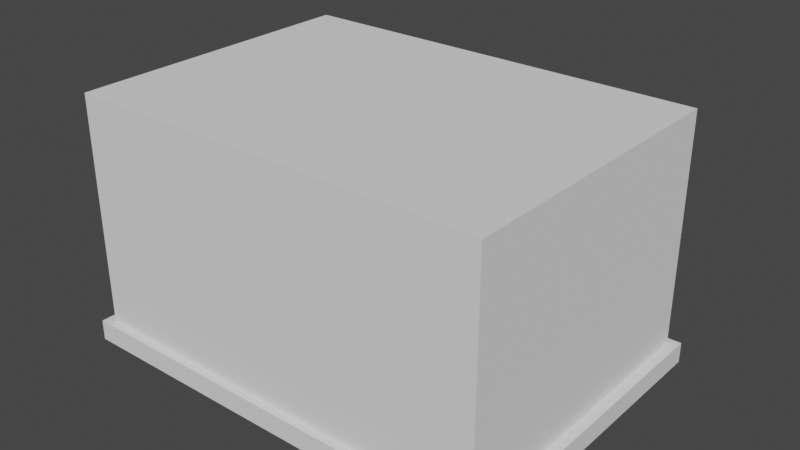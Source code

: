 # Source: Building2.1.blend  (saved by Blender 2.80.75; exported with 4.5.12 LTS)
import bpy
from mathutils import Matrix  # noqa: F401  (used for matrix-valued properties, if any)

bpy.ops.wm.read_factory_settings(use_empty=True)
scene = bpy.context.scene
scene.name = 'Scene'

# ---- collections
col_collection = bpy.data.collections.new('Collection'); scene.collection.children.link(col_collection)

# ---- world
world_world = bpy.data.worlds.new('World'); scene.world = world_world
world_world.use_nodes = True; world_world.node_tree.nodes.clear()
_N = world_world.node_tree.nodes; _L = world_world.node_tree.links
n0 = _N.new('ShaderNodeOutputWorld'); n0.name = 'World Output'; n0.location = (300, 300)
n1 = _N.new('ShaderNodeBackground'); n1.name = 'Background'; n1.location = (10, 300)
n1.inputs[0].default_value = (0.05088, 0.05088, 0.05088, 1.0)
_L.new(n1.outputs[0], n0.inputs[0])
n0.is_active_output = True
world_world.color = (0.05088, 0.05088, 0.05088)
world_world.use_sun_shadow = False
world_world.sun_shadow_jitter_overblur = 0.0

# ---- meshes
me_building_002_mesh = bpy.data.meshes.new('building_002_mesh')
me_building_002_mesh.from_pydata([(1.94, -2.0, -1.192e-07), (-2.074, -2.0, -1.192e-07), (2.04, 2.1, -1.192e-07), (-2.175, 2.1, -1.192e-07), (2.04, -2.1, 0.2), (-2.175, -2.1, 0.2), (-2.175, 2.1, 0.2), (2.04, 2.1, 0.2), (2.04, 2.1, -1.192e-07), (2.04, -2.1, -1.192e-07), (-2.175, -2.1, -1.192e-07), (-2.175, 2.1, -1.192e-07), (1.94, -2.0, 0.2), (-2.074, -2.0, 0.2), (-2.074, 2.0, 0.2), (1.94, 2.0, 0.2), (-1.753, 2.0, 0.2), (-0.6895, 2.0, 0.2), (-1.753, 2.0, 1.12), (-0.6895, 2.0, 1.12), (-1.653, 2.0, 0.2), (-0.7898, 2.0, 0.2), (-0.7898, 2.0, 1.12), (-1.653, 2.0, 1.12), (-1.653, 2.0, 1.02), (-0.7898, 2.0, 1.02), (-1.653, 1.95, 0.2), (-0.7898, 1.95, 0.2), (-0.7898, 1.95, 1.02), (-1.653, 1.95, 1.02), (-1.221, 1.95, 0.2), (-1.221, 1.95, 1.02), (1.458, 2.0, 0.2), (-0.268, 2.0, 0.2), (-0.268, 2.0, 1.26), (-0.2672, 2.1, 0.2), (1.458, 2.0, 1.26), (1.463, 2.1, -1.192e-07), (1.459, 2.1, 0.2), (1.358, 2.0, 1.26), (-0.1677, 2.0, 1.26), (-0.2692, 2.1, -1.192e-07), (-0.2669, 1.261, 0.2028), (-0.268, 1.26, 1.26), (-0.2672, 1.361, 0.1982), (-0.2692, 1.36, -1.192e-07), (1.463, 1.36, -1.192e-07), (-0.1677, 1.26, 1.26), (1.458, 1.26, 1.26), (1.358, 1.26, 1.26), (-0.1677, 1.26, 1.16), (1.358, 1.26, 1.16), (1.457, 1.261, 0.2028), (1.459, 1.361, 0.1982), (-0.1677, 1.26, 0.3), (1.358, 1.26, 0.3), (1.358, 1.21, 0.3), (-0.1677, 1.21, 0.3), (1.358, 1.21, 1.16), (-0.1677, 1.21, 1.16), (-0.268, 2.495, 1.135), (1.458, 2.495, 1.135), (1.358, 2.495, 1.135), (-0.1677, 2.495, 1.135), (-0.268, 2.595, 1.03), (1.458, 2.595, 1.03), (1.358, 2.595, 1.03), (-0.1677, 2.595, 1.03), (-0.268, 2.0, 1.03), (1.458, 2.0, 1.032), (-0.268, 2.495, 1.03), (1.458, 2.495, 1.032), (-0.268, 2.595, 1.03), (1.458, 2.595, 1.032), (1.94, -2.0, 0.01), (-2.074, -2.0, 0.01), (2.04, 2.1, 0.01), (-2.175, 2.1, 0.01), (2.034, -2.094, 0.1942), (-2.169, -2.094, 0.1942), (-2.169, 2.094, 0.1942), (2.034, 2.094, 0.1942), (1.934, -1.994, 2.194), (-2.068, -1.994, 2.194), (-2.068, 1.994, 2.194), (1.934, 1.994, 2.194), (2.034, 2.094, 0.005773), (2.034, -2.094, 0.005773), (-2.169, -2.094, 0.005773), (-2.169, 2.094, 0.005773), (1.937, -1.997, 0.191), (-2.071, -1.997, 0.191), (-2.071, 1.997, 0.191), (1.937, 1.997, 0.191), (-1.753, 1.993, 0.1929), (-0.6895, 1.993, 0.1929), (-1.753, 1.993, 2.193), (-0.6895, 1.993, 2.193), (-1.753, 1.99, 1.12), (-0.6895, 1.99, 1.12), (-1.656, 1.997, 0.191), (-0.7868, 1.997, 0.191), (-0.7898, 1.99, 1.12), (-1.653, 1.99, 1.12), (-1.656, 1.991, 1.023), (-0.7868, 1.991, 1.023), (-1.659, 1.944, 0.1942), (-0.784, 1.944, 0.1942), (-0.784, 1.944, 1.026), (-1.659, 1.944, 1.026), (-1.221, 1.943, 0.1929), (-1.221, 1.943, 1.027), (1.467, 1.997, 0.1996), (-0.268, 1.993, 2.193), (1.458, 1.993, 2.193), (-0.2768, 1.997, 0.1961), (-0.2728, 1.993, 1.265), (-0.273, 2.094, 0.1943), (1.463, 1.993, 1.265), (1.47, 2.093, 0.0001442), (1.464, 2.094, 0.1943), (1.358, 1.996, 1.269), (-0.1677, 1.996, 1.269), (-0.2762, 2.093, 6.98e-05), (-0.2727, 1.255, 0.1971), (-0.2739, 1.254, 1.266), (-0.2759, 1.358, 0.1944), (-0.2762, 1.353, 0.0001333), (1.47, 1.353, 0.0002086), (-0.1677, 1.253, 1.267), (1.464, 1.254, 1.266), (1.358, 1.253, 1.267), (-0.1708, 1.251, 1.163), (1.361, 1.251, 1.163), (1.463, 1.255, 0.1972), (1.468, 1.358, 0.1979), (-0.1707, 1.251, 0.2969), (1.361, 1.251, 0.2969), (1.363, 1.204, 0.2942), (-0.1735, 1.204, 0.2942), (1.363, 1.204, 1.166), (-0.1735, 1.204, 1.166), (-0.2746, 2.499, 1.142), (1.464, 2.499, 1.142), (1.358, 2.5, 1.144), (-0.1677, 2.5, 1.144), (-0.2764, 2.599, 1.034), (1.462, 2.601, 1.037), (1.358, 2.602, 1.037), (-0.1677, 2.602, 1.037), (-0.2781, 2.0, 1.03), (1.468, 2.0, 1.032), (-0.2781, 2.495, 1.03), (1.468, 2.495, 1.032), (-0.2781, 2.595, 1.03), (1.468, 2.595, 1.032), (1.94, -2.0, 2.45), (-2.074, -2.0, 2.45), (-2.074, 2.0, 2.45), (1.458, 2.0, 2.45), (1.94, 2.0, 2.45), (-1.753, 2.0, 2.45), (-0.6895, 2.0, 2.45), (-0.268, 2.0, 2.45)], [], [(36, 39, 40, 34, 163, 159), (9, 0, 2, 8), (11, 6, 35, 41), (9, 4, 5, 10), (10, 5, 6, 11), (8, 7, 4, 9), (15, 32, 36, 159, 160), (12, 15, 160, 156), (14, 13, 157, 158), (18, 16, 14, 158, 161), (10, 1, 0, 9), (11, 3, 1, 10), (40, 63, 62, 39), (4, 12, 13, 5), (5, 13, 14, 6), (6, 14, 16, 20, 21, 17, 33, 35), (7, 15, 12, 4), (19, 22, 23, 18, 161, 162), (17, 19, 162, 163, 34, 33), (21, 25, 22, 19, 17), (16, 18, 23, 24, 20), (24, 23, 22, 25), (26, 29, 31, 30), (30, 31, 28, 27), (25, 28, 31, 29, 24), (24, 29, 26, 20), (21, 27, 28, 25), (20, 26, 30, 27, 21), (39, 49, 47, 40), (38, 53, 52, 32), (39, 62, 61, 36), (36, 48, 49, 39), (32, 52, 48, 36), (33, 42, 44, 35), (37, 46, 53, 38), (35, 44, 45, 41), (34, 43, 42, 33), (40, 47, 43, 34), (32, 15, 7, 38), (38, 7, 8, 37), (52, 55, 51, 49, 48), (42, 43, 47, 50, 54), (50, 47, 49, 51), (42, 54, 55, 52), (57, 59, 58, 56), (55, 56, 58, 51), (50, 59, 57, 54), (54, 57, 56, 55), (51, 58, 59, 50), (42, 52, 53, 44), (44, 53, 46, 45), (34, 60, 63, 40), (63, 67, 66, 62), (62, 66, 65, 61), (60, 64, 67, 63), (60, 70, 72, 64), (61, 71, 69, 36), (65, 73, 71, 61), (34, 68, 70, 60), (87, 86, 76, 74), (89, 123, 117, 80), (87, 88, 79, 78), (88, 89, 80, 79), (86, 87, 78, 81), (91, 92, 84, 83), (112, 93, 85, 114, 118), (90, 91, 83, 82), (93, 90, 82, 85), (88, 87, 74, 75), (89, 88, 75, 77), (122, 121, 144, 145), (78, 79, 91, 90), (79, 80, 92, 91), (80, 117, 115, 95, 101, 100, 94, 92), (81, 78, 90, 93), (92, 94, 98, 96, 84), (98, 103, 102, 99, 97, 96), (101, 95, 99, 102, 105), (94, 100, 104, 103, 98), (104, 105, 102, 103), (106, 110, 111, 109), (110, 107, 108, 111), (105, 104, 109, 111, 108), (104, 100, 106, 109), (101, 105, 108, 107), (100, 101, 107, 110, 106), (95, 115, 116, 113, 97, 99), (116, 122, 121, 118, 114, 113), (121, 122, 129, 131), (120, 112, 134, 135), (121, 118, 143, 144), (118, 121, 131, 130), (112, 118, 130, 134), (115, 117, 126, 124), (119, 120, 135, 128), (117, 123, 127, 126), (116, 115, 124, 125), (122, 116, 125, 129), (112, 120, 81, 93), (120, 119, 86, 81), (134, 130, 131, 133, 137), (124, 136, 132, 129, 125), (132, 133, 131, 129), (124, 134, 137, 136), (139, 138, 140, 141), (137, 133, 140, 138), (132, 136, 139, 141), (136, 137, 138, 139), (133, 132, 141, 140), (124, 126, 135, 134), (126, 127, 128, 135), (116, 122, 145, 142), (145, 144, 148, 149), (144, 143, 147, 148), (142, 145, 149, 146), (142, 146, 154, 152), (143, 118, 151, 153), (147, 143, 153, 155), (116, 142, 152, 150), (8, 86, 119, 37), (0, 74, 76, 2), (1, 75, 74, 0), (3, 77, 75, 1), (2, 76, 86, 8), (11, 89, 77, 3), (37, 119, 128, 46), (45, 127, 123, 41), (41, 123, 89, 11), (46, 128, 127, 45), (64, 146, 149, 67), (66, 148, 147, 65), (67, 149, 148, 66), (71, 153, 151, 69), (68, 150, 152, 70), (73, 155, 153, 71), (70, 152, 154, 72), (72, 154, 146, 64), (69, 151, 118, 36), (65, 147, 155, 73), (34, 116, 150, 68), (13, 12, 156, 157), (156, 160, 159, 163, 162, 161, 158, 157)])
_uv = me_building_002_mesh.uv_layers.new(name='UVMap')
_uv.uv.foreach_set('vector', [0.22, 0.5829, 0.3633, 0.5829, 0.5067, 0.5829, 0.65, 0.5829, 0.65, 0.8179, 0.22, 0.8179, -0.025, -0.025, 0.0, 0.0, -0.025, 1.025, -0.025, 1.025, 1.025, 0.475, 1.025, 0.525, 0.5498, 0.525, 0.5503, 0.475, -0.025, 0.475, -0.025, 0.525, 1.025, 0.525, 1.025, 0.475, -0.025, 0.475, -0.025, 0.525, 1.025, 0.525, 1.025, 0.475, 1.025, 0.475, 1.025, 0.525, -0.025, 0.525, -0.025, 0.475, 0.0, 0.25, 0.1111, 0.25, 0.1111, 0.5833, 0.1111, 0.75, 0.0, 0.75, 0.0, 0.25, 1.0, 0.25, 1.0, 0.75, 0.0, 0.75, 1.0, 0.25, 0.0, 0.25, 0.0, 0.75, 1.0, 0.75, 0.5777, 0.488, 0.5777, 0.258, 0.6577, 0.258, 0.6577, 0.758, 0.5777, 0.758, 1.025, -0.025, 1.0, 0.0, 0.0, 0.0, -0.025, -0.025, 1.025, 1.025, 1.025, 1.025, 1.0, 0.0, 1.025, -0.025, 0.5067, 0.5829, 0.5067, 0.5829, 0.3633, 0.5829, 0.3633, 0.5829, -0.025, -0.025, 0.0, 0.0, 1.0, 0.0, 1.025, -0.025, 1.025, -0.025, 1.0, 0.0, 1.0, 1.0, 1.025, 1.025, 1.025, 1.025, 1.0, 1.0, 0.6667, 1.0, 0.5556, 1.0, 0.4444, 1.0, 0.3333, 1.0, 0.2222, 1.0, 0.5498, 1.025, -0.025, 1.025, 0.0, 1.0, 0.0, 0.0, -0.025, -0.025, 0.3127, 0.488, 0.401, 0.488, 0.4893, 0.488, 0.5777, 0.488, 0.5777, 0.758, 0.3127, 0.758, 0.755, 0.3179, 0.755, 0.5479, 0.755, 0.8179, 0.65, 0.8179, 0.65, 0.5829, 0.65, 0.3179, 0.3925, 0.3724, 0.3925, 0.5774, 0.3925, 0.6024, 0.3675, 0.6024, 0.3675, 0.3724, 0.6325, 0.3724, 0.6325, 0.6024, 0.6075, 0.6024, 0.6075, 0.5774, 0.6075, 0.3724, 0.6075, 0.5774, 0.6075, 0.6024, 0.3925, 0.6024, 0.3925, 0.5774, 0.6075, 0.3975, 0.6075, 0.6025, 0.5, 0.6025, 0.5, 0.3975, 0.5, 0.3975, 0.5, 0.6025, 0.3925, 0.6025, 0.3925, 0.3975, 0.3925, 0.5036, 0.3925, 0.4911, 0.5, 0.4911, 0.6075, 0.4911, 0.6075, 0.5036, 0.5036, 0.5774, 0.4911, 0.5774, 0.4911, 0.3724, 0.5036, 0.3724, 0.5036, 0.3724, 0.4911, 0.3724, 0.4911, 0.5774, 0.5036, 0.5774, 0.6075, 0.5036, 0.6075, 0.4911, 0.5, 0.4911, 0.3925, 0.4911, 0.3925, 0.5036, 0.3633, 0.5829, 0.3633, 0.5829, 0.5067, 0.5829, 0.5067, 0.5829, 0.1199, 1.025, 0.1204, 1.026, 0.09293, 0.9481, 0.1111, 1.0, 0.3633, 0.5829, 0.3633, 0.5829, 0.22, 0.5829, 0.22, 0.5829, 0.22, 0.5829, 0.22, 0.5829, 0.3633, 0.5829, 0.3633, 0.5829, 0.1111, 0.25, 0.1111, 0.2509, 0.1111, 0.5833, 0.1111, 0.5833, 0.2222, 1.0, 0.2299, 1.001, 0.5472, 1.025, 0.5498, 1.025, 0.1188, 0.475, 0.1188, 0.475, 0.1199, 0.5246, 0.1199, 0.525, 0.5498, 0.525, 0.5498, 0.5246, 0.5503, 0.475, 0.5503, 0.475, 0.65, 0.5829, 0.65, 0.5829, 0.65, 0.3186, 0.65, 0.3179, 0.5067, 0.5829, 0.5067, 0.5829, 0.65, 0.5829, 0.65, 0.5829, 0.1111, 1.0, 0.0, 1.0, -0.025, 1.025, 0.1199, 1.025, 0.1199, 0.525, -0.025, 0.525, -0.025, 0.475, 0.1188, 0.475, 0.2853, 0.3682, 0.31, 0.3925, 0.31, 0.6075, 0.31, 0.6325, 0.285, 0.6325, 0.7147, 0.3682, 0.715, 0.6325, 0.69, 0.6325, 0.69, 0.6075, 0.69, 0.3925, 0.69, 0.6075, 0.69, 0.6325, 0.31, 0.6325, 0.31, 0.6075, 0.7147, 0.3682, 0.69, 0.3925, 0.31, 0.3925, 0.2853, 0.3682, 0.69, 0.3925, 0.69, 0.6075, 0.31, 0.6075, 0.31, 0.3925, 0.5031, 0.3925, 0.4906, 0.3925, 0.4906, 0.6075, 0.5031, 0.6075, 0.5031, 0.6075, 0.4906, 0.6075, 0.4906, 0.3925, 0.5031, 0.3925, 0.69, 0.5031, 0.69, 0.4906, 0.31, 0.4906, 0.31, 0.5031, 0.31, 0.5031, 0.31, 0.4906, 0.69, 0.4906, 0.69, 0.5031, 0.2299, 1.001, 0.09293, 0.9481, 0.1204, 1.026, 0.5472, 1.025, 0.5498, 0.5246, 0.1199, 0.5246, 0.1188, 0.475, 0.5503, 0.475, 0.65, 0.5829, 0.65, 0.5829, 0.5067, 0.5829, 0.5067, 0.5829, 0.5067, 0.5829, 0.5067, 0.5829, 0.3633, 0.5829, 0.3633, 0.5829, 0.3633, 0.5829, 0.3633, 0.5829, 0.22, 0.5829, 0.22, 0.5829, 0.65, 0.5829, 0.65, 0.5829, 0.5067, 0.5829, 0.5067, 0.5829, 0.65, 0.5829, 0.65, 0.5829, 0.65, 0.5829, 0.65, 0.5829, 0.22, 0.5829, 0.22, 0.5829, 0.22, 0.5829, 0.22, 0.5829, 0.22, 0.5829, 0.22, 0.5829, 0.22, 0.5829, 0.22, 0.5829, 0.65, 0.5829, 0.65, 0.5829, 0.65, 0.5829, 0.65, 0.5829, -0.025, -0.025, -0.025, 1.025, -0.025, 1.025, 0.0, 0.0, 1.025, 0.475, 0.5503, 0.475, 0.5498, 0.525, 1.025, 0.525, -0.025, 0.475, 1.025, 0.475, 1.025, 0.525, -0.025, 0.525, -0.025, 0.475, 1.025, 0.475, 1.025, 0.525, -0.025, 0.525, 1.025, 0.475, -0.025, 0.475, -0.025, 0.525, 1.025, 0.525, 0.0, 0.25, 1.0, 0.25, 1.0, 0.75, 0.0, 0.75, 0.1111, 0.25, 0.0, 0.25, 0.0, 0.75, 0.1111, 0.75, 0.1111, 0.5833, 0.0, 0.25, 1.0, 0.25, 1.0, 0.75, 0.0, 0.75, 1.0, 0.25, 0.0, 0.25, 0.0, 0.75, 1.0, 0.75, 1.025, -0.025, -0.025, -0.025, 0.0, 0.0, 1.0, 0.0, 1.025, 1.025, 1.025, -0.025, 1.0, 0.0, 1.025, 1.025, 0.5067, 0.5829, 0.3633, 0.5829, 0.3633, 0.5829, 0.5067, 0.5829, -0.025, -0.025, 1.025, -0.025, 1.0, 0.0, 0.0, 0.0, 1.025, -0.025, 1.025, 1.025, 1.0, 1.0, 1.0, 0.0, 1.025, 1.025, 0.5498, 1.025, 0.2222, 1.0, 0.3333, 1.0, 0.4444, 1.0, 0.5556, 1.0, 0.6667, 1.0, 1.0, 1.0, -0.025, 1.025, -0.025, -0.025, 0.0, 0.0, 0.0, 1.0, 0.6577, 0.258, 0.5777, 0.258, 0.5777, 0.488, 0.5777, 0.758, 0.6577, 0.758, 0.5777, 0.488, 0.4893, 0.488, 0.401, 0.488, 0.3127, 0.488, 0.3127, 0.758, 0.5777, 0.758, 0.3925, 0.3724, 0.3675, 0.3724, 0.3675, 0.6024, 0.3925, 0.6024, 0.3925, 0.5774, 0.6325, 0.3724, 0.6075, 0.3724, 0.6075, 0.5774, 0.6075, 0.6024, 0.6325, 0.6024, 0.6075, 0.5774, 0.3925, 0.5774, 0.3925, 0.6024, 0.6075, 0.6024, 0.6075, 0.3975, 0.5, 0.3975, 0.5, 0.6025, 0.6075, 0.6025, 0.5, 0.3975, 0.3925, 0.3975, 0.3925, 0.6025, 0.5, 0.6025, 0.3925, 0.5036, 0.6075, 0.5036, 0.6075, 0.4911, 0.5, 0.4911, 0.3925, 0.4911, 0.5036, 0.5774, 0.5036, 0.3724, 0.4911, 0.3724, 0.4911, 0.5774, 0.5036, 0.3724, 0.5036, 0.5774, 0.4911, 0.5774, 0.4911, 0.3724, 0.6075, 0.5036, 0.3925, 0.5036, 0.3925, 0.4911, 0.5, 0.4911, 0.6075, 0.4911, 0.755, 0.3179, 0.65, 0.3179, 0.65, 0.5829, 0.65, 0.8179, 0.755, 0.8179, 0.755, 0.5479, 0.65, 0.5829, 0.5067, 0.5829, 0.3633, 0.5829, 0.22, 0.5829, 0.22, 0.8179, 0.65, 0.8179, 0.3633, 0.5829, 0.5067, 0.5829, 0.5067, 0.5829, 0.3633, 0.5829, 0.1199, 1.025, 0.1111, 1.0, 0.09293, 0.9481, 0.1204, 1.026, 0.3633, 0.5829, 0.22, 0.5829, 0.22, 0.5829, 0.3633, 0.5829, 0.22, 0.5829, 0.3633, 0.5829, 0.3633, 0.5829, 0.22, 0.5829, 0.1111, 0.25, 0.1111, 0.5833, 0.1111, 0.5833, 0.1111, 0.2509, 0.2222, 1.0, 0.5498, 1.025, 0.5472, 1.025, 0.2299, 1.001, 0.1188, 0.475, 0.1199, 0.525, 0.1199, 0.5246, 0.1188, 0.475, 0.5498, 0.525, 0.5503, 0.475, 0.5503, 0.475, 0.5498, 0.5246, 0.65, 0.5829, 0.65, 0.3179, 0.65, 0.3186, 0.65, 0.5829, 0.5067, 0.5829, 0.65, 0.5829, 0.65, 0.5829, 0.5067, 0.5829, 0.1111, 1.0, 0.1199, 1.025, -0.025, 1.025, 0.0, 1.0, 0.1199, 0.525, 0.1188, 0.475, -0.025, 0.475, -0.025, 0.525, 0.2853, 0.3682, 0.285, 0.6325, 0.31, 0.6325, 0.31, 0.6075, 0.31, 0.3925, 0.7147, 0.3682, 0.69, 0.3925, 0.69, 0.6075, 0.69, 0.6325, 0.715, 0.6325, 0.69, 0.6075, 0.31, 0.6075, 0.31, 0.6325, 0.69, 0.6325, 0.7147, 0.3682, 0.2853, 0.3682, 0.31, 0.3925, 0.69, 0.3925, 0.69, 0.3925, 0.31, 0.3925, 0.31, 0.6075, 0.69, 0.6075, 0.5031, 0.3925, 0.5031, 0.6075, 0.4906, 0.6075, 0.4906, 0.3925, 0.5031, 0.6075, 0.5031, 0.3925, 0.4906, 0.3925, 0.4906, 0.6075, 0.69, 0.5031, 0.31, 0.5031, 0.31, 0.4906, 0.69, 0.4906, 0.31, 0.5031, 0.69, 0.5031, 0.69, 0.4906, 0.31, 0.4906, 0.2299, 1.001, 0.5472, 1.025, 0.1204, 1.026, 0.09293, 0.9481, 0.5498, 0.5246, 0.5503, 0.475, 0.1188, 0.475, 0.1199, 0.5246, 0.65, 0.5829, 0.5067, 0.5829, 0.5067, 0.5829, 0.65, 0.5829, 0.5067, 0.5829, 0.3633, 0.5829, 0.3633, 0.5829, 0.5067, 0.5829, 0.3633, 0.5829, 0.22, 0.5829, 0.22, 0.5829, 0.3633, 0.5829, 0.65, 0.5829, 0.5067, 0.5829, 0.5067, 0.5829, 0.65, 0.5829, 0.65, 0.5829, 0.65, 0.5829, 0.65, 0.5829, 0.65, 0.5829, 0.22, 0.5829, 0.22, 0.5829, 0.22, 0.5829, 0.22, 0.5829, 0.22, 0.5829, 0.22, 0.5829, 0.22, 0.5829, 0.22, 0.5829, 0.65, 0.5829, 0.65, 0.5829, 0.65, 0.5829, 0.65, 0.5829, -0.025, 0.475, -0.025, 0.475, 0.1188, 0.475, 0.1188, 0.475, 0.0, 0.0, 0.0, 0.0, -0.025, 1.025, -0.025, 1.025, 1.0, 0.0, 1.0, 0.0, 0.0, 0.0, 0.0, 0.0, 1.025, 1.025, 1.025, 1.025, 1.0, 0.0, 1.0, 0.0, -0.025, 1.025, -0.025, 1.025, -0.025, 1.025, -0.025, 1.025, 1.025, 1.025, 1.025, 1.025, 1.025, 1.025, 1.025, 1.025, 0.1188, 0.475, 0.1188, 0.475, 0.1188, 0.475, 0.1188, 0.475, 0.5503, 0.475, 0.5503, 0.475, 0.5503, 0.475, 0.5503, 0.475, 0.5503, 0.475, 0.5503, 0.475, 1.025, 0.475, 1.025, 0.475, 0.1188, 0.475, 0.1188, 0.475, 0.5503, 0.475, 0.5503, 0.475, 0.65, 0.5829, 0.65, 0.5829, 0.5067, 0.5829, 0.5067, 0.5829, 0.3633, 0.5829, 0.3633, 0.5829, 0.22, 0.5829, 0.22, 0.5829, 0.5067, 0.5829, 0.5067, 0.5829, 0.3633, 0.5829, 0.3633, 0.5829, 0.22, 0.5829, 0.22, 0.5829, 0.22, 0.5829, 0.22, 0.5829, 0.65, 0.5829, 0.65, 0.5829, 0.65, 0.5829, 0.65, 0.5829, 0.22, 0.5829, 0.22, 0.5829, 0.22, 0.5829, 0.22, 0.5829, 0.65, 0.5829, 0.65, 0.5829, 0.65, 0.5829, 0.65, 0.5829, 0.65, 0.5829, 0.65, 0.5829, 0.65, 0.5829, 0.65, 0.5829, 0.22, 0.5829, 0.22, 0.5829, 0.22, 0.5829, 0.22, 0.5829, 0.22, 0.5829, 0.22, 0.5829, 0.22, 0.5829, 0.22, 0.5829, 0.65, 0.5829, 0.65, 0.5829, 0.65, 0.5829, 0.65, 0.5829, 1.0, 0.25, 0.0, 0.25, 0.0, 0.75, 1.0, 0.75, 0.0, 0.75, 1.0, 0.75, 0.1111, 0.75, 0.65, 0.8179, 0.755, 0.8179, 0.5777, 0.758, 0.6577, 0.758, 0.0, 0.75])
me_building_002_mesh.materials.append(None)
me_building_002_mesh.use_remesh_preserve_volume = False
me_building_002_mesh.use_remesh_preserve_attributes = False
me_building_002_mesh.use_mirror_vertex_groups = False
me_building_002_mesh.update()

# ---- objects
ob_building_002 = bpy.data.objects.new('building_002', me_building_002_mesh)

# ---- transforms, parenting, visibility, modifiers, constraints
ob_building_002.location = (0.0, 0.0, 0.0)
ob_building_002.scale = (10.24, 7.381, 10.0)
ob_building_002.lineart.crease_threshold = 0.0

# ---- collection membership
scene.collection.objects.link(ob_building_002)

# ---- scene / render settings (as saved in the file)
scene.frame_start = 1; scene.frame_end = 250; scene.frame_set(1)
scene.render.engine = 'BLENDER_EEVEE_NEXT'
scene.cycles.use_denoising = False
scene.cycles.samples = 128
scene.cycles.sampling_pattern = 'TABULATED_SOBOL'
scene.cycles.use_adaptive_sampling = False
scene.cycles.use_light_tree = False
scene.view_settings.view_transform = 'Filmic'
bpy.context.view_layer.update()

# ---- added for rendering (the .blend has no active camera and no usable light): camera, sun
cam_auto = bpy.data.cameras.new('AutoCamera')
cam_auto.lens = 50.0
cam_auto.sensor_width = 36.0
cam_auto.clip_end = 1000.0
ob_auto_camera = bpy.data.objects.new('AutoCamera', cam_auto)
scene.collection.objects.link(ob_auto_camera)
ob_auto_camera.location = (55.3335, -65.375, 57.0665)
ob_auto_camera.rotation_euler = (1.09748, -7.21219e-08, 0.694738)
scene.camera = ob_auto_camera
light_auto_sun = bpy.data.lights.new('AutoSun', 'SUN')
light_auto_sun.energy = 3.0
light_auto_sun.angle = 0.0523599
ob_auto_sun = bpy.data.objects.new('AutoSun', light_auto_sun)
scene.collection.objects.link(ob_auto_sun)
ob_auto_sun.rotation_euler = (0.872665, 0.174533, 0.523599)
bpy.context.view_layer.update()

